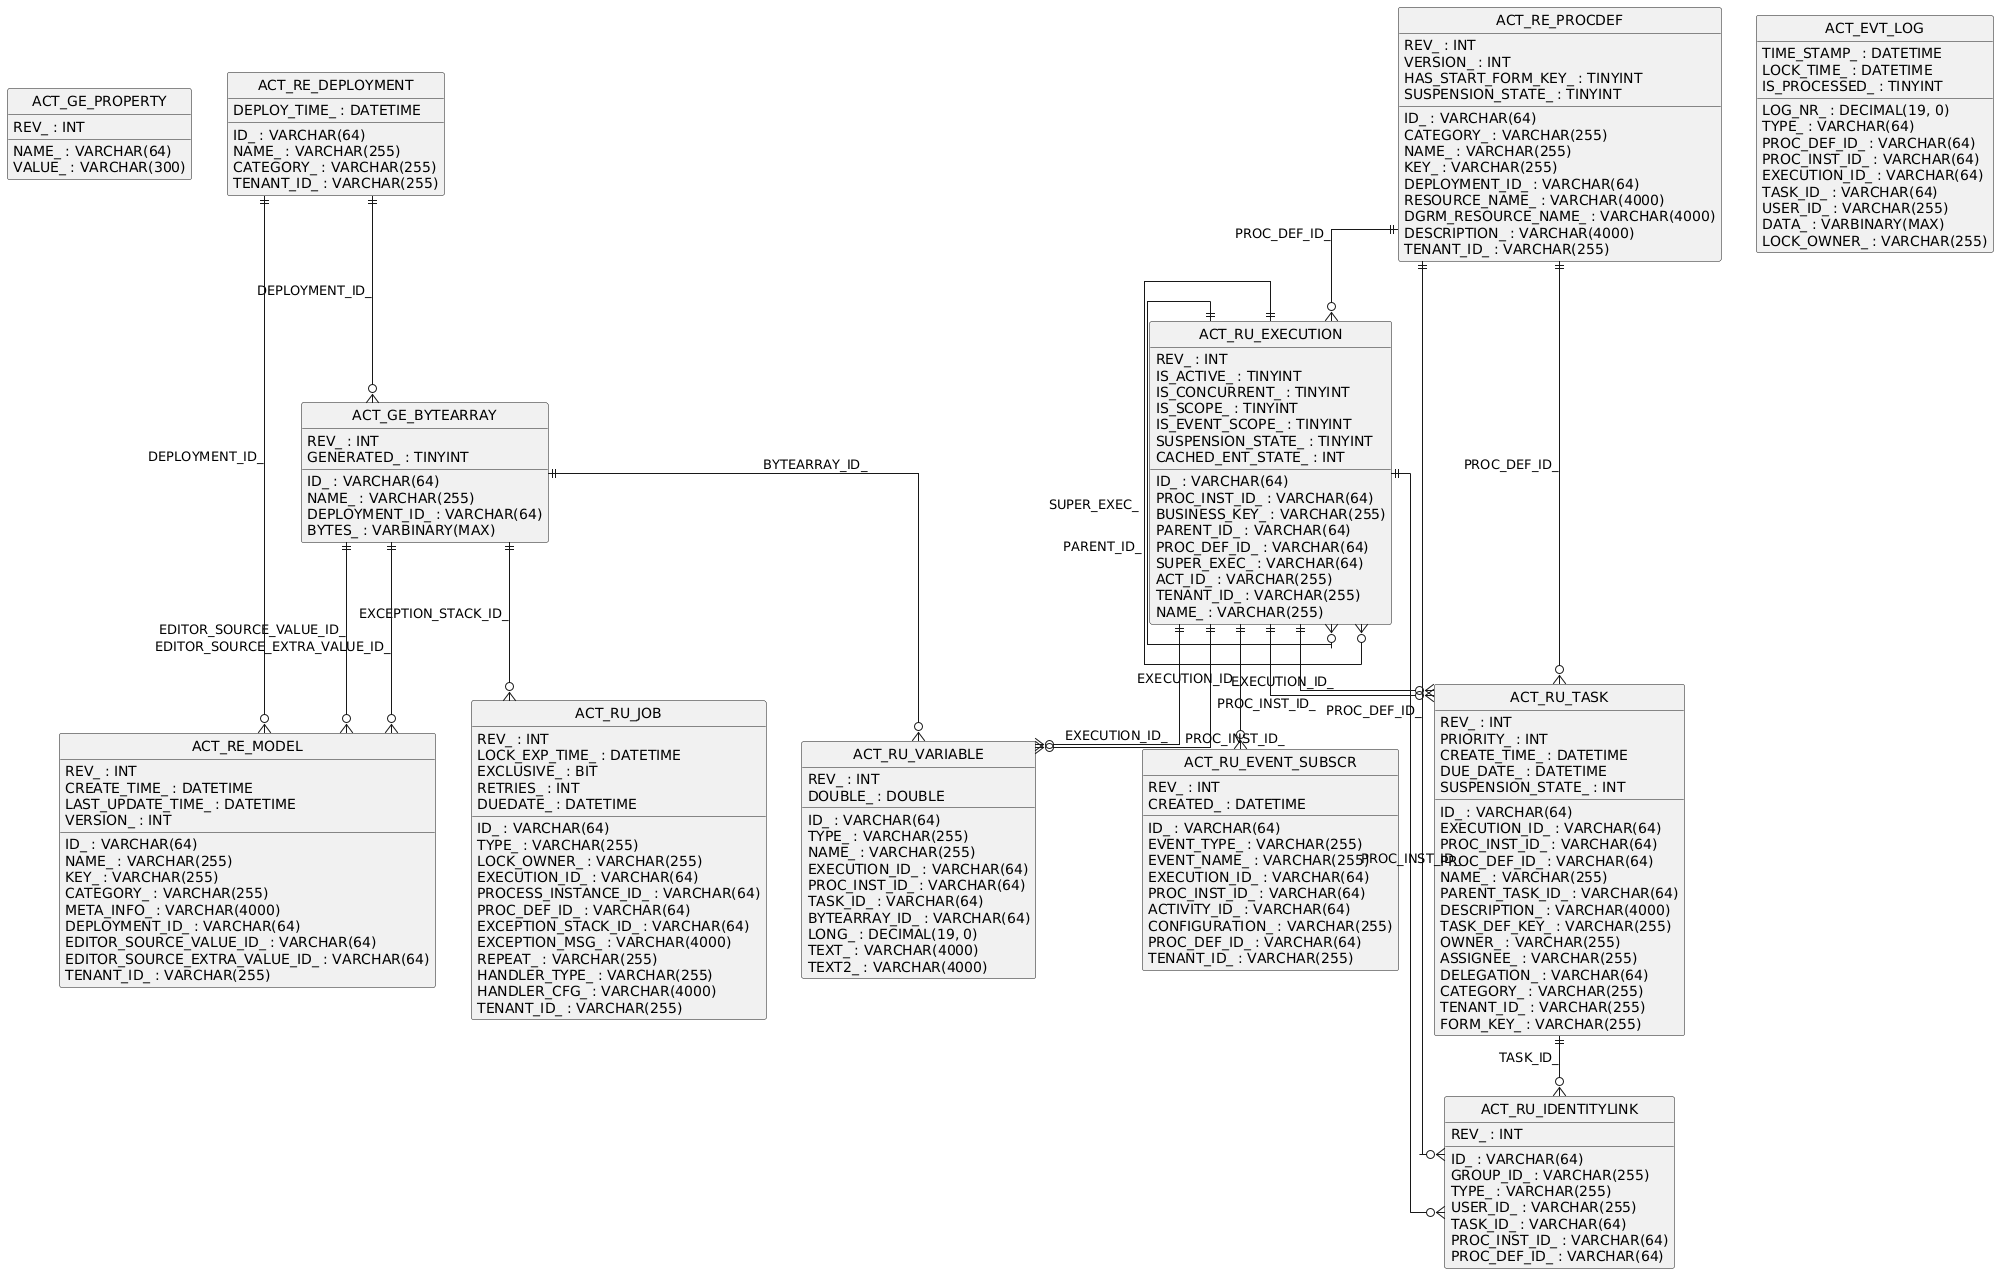

The diagram above was rendered by PlantUML. Its source (embedded in the PNG):
@startuml
hide circle
skinparam linetype ortho

entity "ACT_GE_PROPERTY" as ACT_GE_PROPERTY {
  NAME_ : VARCHAR(64)
  VALUE_ : VARCHAR(300)
  REV_ : INT
}

entity "ACT_GE_BYTEARRAY" as ACT_GE_BYTEARRAY {
  ID_ : VARCHAR(64)
  REV_ : INT
  NAME_ : VARCHAR(255)
  DEPLOYMENT_ID_ : VARCHAR(64)
  BYTES_ : VARBINARY(MAX)
  GENERATED_ : TINYINT
}

entity "ACT_RE_DEPLOYMENT" as ACT_RE_DEPLOYMENT {
  ID_ : VARCHAR(64)
  NAME_ : VARCHAR(255)
  CATEGORY_ : VARCHAR(255)
  TENANT_ID_ : VARCHAR(255)
  DEPLOY_TIME_ : DATETIME
}

entity "ACT_RE_MODEL" as ACT_RE_MODEL {
  ID_ : VARCHAR(64)
  REV_ : INT
  NAME_ : VARCHAR(255)
  KEY_ : VARCHAR(255)
  CATEGORY_ : VARCHAR(255)
  CREATE_TIME_ : DATETIME
  LAST_UPDATE_TIME_ : DATETIME
  VERSION_ : INT
  META_INFO_ : VARCHAR(4000)
  DEPLOYMENT_ID_ : VARCHAR(64)
  EDITOR_SOURCE_VALUE_ID_ : VARCHAR(64)
  EDITOR_SOURCE_EXTRA_VALUE_ID_ : VARCHAR(64)
  TENANT_ID_ : VARCHAR(255)
}

entity "ACT_RU_EXECUTION" as ACT_RU_EXECUTION {
  ID_ : VARCHAR(64)
  REV_ : INT
  PROC_INST_ID_ : VARCHAR(64)
  BUSINESS_KEY_ : VARCHAR(255)
  PARENT_ID_ : VARCHAR(64)
  PROC_DEF_ID_ : VARCHAR(64)
  SUPER_EXEC_ : VARCHAR(64)
  ACT_ID_ : VARCHAR(255)
  IS_ACTIVE_ : TINYINT
  IS_CONCURRENT_ : TINYINT
  IS_SCOPE_ : TINYINT
  IS_EVENT_SCOPE_ : TINYINT
  SUSPENSION_STATE_ : TINYINT
  CACHED_ENT_STATE_ : INT
  TENANT_ID_ : VARCHAR(255)
  NAME_ : VARCHAR(255)
}

entity "ACT_RU_JOB" as ACT_RU_JOB {
  ID_ : VARCHAR(64)
  REV_ : INT
  TYPE_ : VARCHAR(255)
  LOCK_EXP_TIME_ : DATETIME
  LOCK_OWNER_ : VARCHAR(255)
  EXCLUSIVE_ : BIT
  EXECUTION_ID_ : VARCHAR(64)
  PROCESS_INSTANCE_ID_ : VARCHAR(64)
  PROC_DEF_ID_ : VARCHAR(64)
  RETRIES_ : INT
  EXCEPTION_STACK_ID_ : VARCHAR(64)
  EXCEPTION_MSG_ : VARCHAR(4000)
  DUEDATE_ : DATETIME
  REPEAT_ : VARCHAR(255)
  HANDLER_TYPE_ : VARCHAR(255)
  HANDLER_CFG_ : VARCHAR(4000)
  TENANT_ID_ : VARCHAR(255)
}

entity "ACT_RE_PROCDEF" as ACT_RE_PROCDEF {
  ID_ : VARCHAR(64)
  REV_ : INT
  CATEGORY_ : VARCHAR(255)
  NAME_ : VARCHAR(255)
  KEY_ : VARCHAR(255)
  VERSION_ : INT
  DEPLOYMENT_ID_ : VARCHAR(64)
  RESOURCE_NAME_ : VARCHAR(4000)
  DGRM_RESOURCE_NAME_ : VARCHAR(4000)
  DESCRIPTION_ : VARCHAR(4000)
  HAS_START_FORM_KEY_ : TINYINT
  SUSPENSION_STATE_ : TINYINT
  TENANT_ID_ : VARCHAR(255)
}

entity "ACT_RU_TASK" as ACT_RU_TASK {
  ID_ : VARCHAR(64)
  REV_ : INT
  EXECUTION_ID_ : VARCHAR(64)
  PROC_INST_ID_ : VARCHAR(64)
  PROC_DEF_ID_ : VARCHAR(64)
  NAME_ : VARCHAR(255)
  PARENT_TASK_ID_ : VARCHAR(64)
  DESCRIPTION_ : VARCHAR(4000)
  TASK_DEF_KEY_ : VARCHAR(255)
  OWNER_ : VARCHAR(255)
  ASSIGNEE_ : VARCHAR(255)
  DELEGATION_ : VARCHAR(64)
  PRIORITY_ : INT
  CREATE_TIME_ : DATETIME
  DUE_DATE_ : DATETIME
  CATEGORY_ : VARCHAR(255)
  SUSPENSION_STATE_ : INT
  TENANT_ID_ : VARCHAR(255)
  FORM_KEY_ : VARCHAR(255)
}

entity "ACT_RU_IDENTITYLINK" as ACT_RU_IDENTITYLINK {
  ID_ : VARCHAR(64)
  REV_ : INT
  GROUP_ID_ : VARCHAR(255)
  TYPE_ : VARCHAR(255)
  USER_ID_ : VARCHAR(255)
  TASK_ID_ : VARCHAR(64)
  PROC_INST_ID_ : VARCHAR(64)
  PROC_DEF_ID_ : VARCHAR(64)
}

entity "ACT_RU_VARIABLE" as ACT_RU_VARIABLE {
  ID_ : VARCHAR(64)
  REV_ : INT
  TYPE_ : VARCHAR(255)
  NAME_ : VARCHAR(255)
  EXECUTION_ID_ : VARCHAR(64)
  PROC_INST_ID_ : VARCHAR(64)
  TASK_ID_ : VARCHAR(64)
  BYTEARRAY_ID_ : VARCHAR(64)
  DOUBLE_ : DOUBLE
  LONG_ : DECIMAL(19, 0)
  TEXT_ : VARCHAR(4000)
  TEXT2_ : VARCHAR(4000)
}

entity "ACT_RU_EVENT_SUBSCR" as ACT_RU_EVENT_SUBSCR {
  ID_ : VARCHAR(64)
  REV_ : INT
  EVENT_TYPE_ : VARCHAR(255)
  EVENT_NAME_ : VARCHAR(255)
  EXECUTION_ID_ : VARCHAR(64)
  PROC_INST_ID_ : VARCHAR(64)
  ACTIVITY_ID_ : VARCHAR(64)
  CONFIGURATION_ : VARCHAR(255)
  CREATED_ : DATETIME
  PROC_DEF_ID_ : VARCHAR(64)
  TENANT_ID_ : VARCHAR(255)
}

entity "ACT_EVT_LOG" as ACT_EVT_LOG {
  LOG_NR_ : DECIMAL(19, 0)
  TYPE_ : VARCHAR(64)
  PROC_DEF_ID_ : VARCHAR(64)
  PROC_INST_ID_ : VARCHAR(64)
  EXECUTION_ID_ : VARCHAR(64)
  TASK_ID_ : VARCHAR(64)
  TIME_STAMP_ : DATETIME
  USER_ID_ : VARCHAR(255)
  DATA_ : VARBINARY(MAX)
  LOCK_OWNER_ : VARCHAR(255)
  LOCK_TIME_ : DATETIME
  IS_PROCESSED_ : TINYINT
}

ACT_RE_DEPLOYMENT ||--o{ ACT_GE_BYTEARRAY : "DEPLOYMENT_ID_"
ACT_RU_EXECUTION ||--o{ ACT_RU_EXECUTION : "PARENT_ID_"
ACT_RU_EXECUTION ||--o{ ACT_RU_EXECUTION : "SUPER_EXEC_"
ACT_RE_PROCDEF ||--o{ ACT_RU_EXECUTION : "PROC_DEF_ID_"
ACT_RU_TASK ||--o{ ACT_RU_IDENTITYLINK : "TASK_ID_"
ACT_RE_PROCDEF ||--o{ ACT_RU_IDENTITYLINK : "PROC_DEF_ID_"
ACT_RU_EXECUTION ||--o{ ACT_RU_IDENTITYLINK : "PROC_INST_ID_"
ACT_RU_EXECUTION ||--o{ ACT_RU_TASK : "EXECUTION_ID_"
ACT_RU_EXECUTION ||--o{ ACT_RU_TASK : "PROC_INST_ID_"
ACT_RE_PROCDEF ||--o{ ACT_RU_TASK : "PROC_DEF_ID_"
ACT_RU_EXECUTION ||--o{ ACT_RU_VARIABLE : "EXECUTION_ID_"
ACT_RU_EXECUTION ||--o{ ACT_RU_VARIABLE : "PROC_INST_ID_"
ACT_GE_BYTEARRAY ||--o{ ACT_RU_VARIABLE : "BYTEARRAY_ID_"
ACT_GE_BYTEARRAY ||--o{ ACT_RU_JOB : "EXCEPTION_STACK_ID_"
ACT_RU_EXECUTION ||--o{ ACT_RU_EVENT_SUBSCR : "EXECUTION_ID_"
ACT_GE_BYTEARRAY ||--o{ ACT_RE_MODEL : "EDITOR_SOURCE_VALUE_ID_"
ACT_GE_BYTEARRAY ||--o{ ACT_RE_MODEL : "EDITOR_SOURCE_EXTRA_VALUE_ID_"
ACT_RE_DEPLOYMENT ||--o{ ACT_RE_MODEL : "DEPLOYMENT_ID_"
@enduml